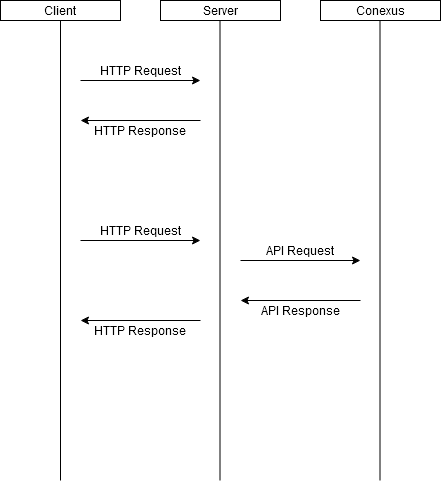

The diagram above was exported from draw.io. Its source (the exported page's mxGraphModel, read from the mxfile embedded in the PNG):
<mxGraphModel dx="1206" dy="1150" grid="1" gridSize="10" guides="1" tooltips="1" connect="1" arrows="1" fold="1" page="1" pageScale="1" pageWidth="850" pageHeight="1100" math="0" shadow="0">
  <root>
    <mxCell id="0" />
    <mxCell id="1" parent="0" />
    <mxCell id="47E7cyZh_UqXwlEySjbE-1" value="Client" style="rounded=0;whiteSpace=wrap;html=1;" vertex="1" parent="1">
      <mxGeometry x="160" y="160" width="120" height="20" as="geometry" />
    </mxCell>
    <mxCell id="47E7cyZh_UqXwlEySjbE-2" value="Conexus" style="rounded=0;whiteSpace=wrap;html=1;" vertex="1" parent="1">
      <mxGeometry x="480" y="160" width="120" height="20" as="geometry" />
    </mxCell>
    <mxCell id="47E7cyZh_UqXwlEySjbE-3" value="Server" style="rounded=0;whiteSpace=wrap;html=1;" vertex="1" parent="1">
      <mxGeometry x="320" y="160" width="120" height="20" as="geometry" />
    </mxCell>
    <mxCell id="47E7cyZh_UqXwlEySjbE-4" value="" style="endArrow=none;html=1;entryX=0.5;entryY=1;entryDx=0;entryDy=0;" edge="1" parent="1" target="47E7cyZh_UqXwlEySjbE-1">
      <mxGeometry width="50" height="50" relative="1" as="geometry">
        <mxPoint x="220" y="640" as="sourcePoint" />
        <mxPoint x="450" y="560" as="targetPoint" />
      </mxGeometry>
    </mxCell>
    <mxCell id="47E7cyZh_UqXwlEySjbE-5" value="" style="endArrow=none;html=1;entryX=0.5;entryY=1;entryDx=0;entryDy=0;" edge="1" parent="1">
      <mxGeometry width="50" height="50" relative="1" as="geometry">
        <mxPoint x="379.5" y="640" as="sourcePoint" />
        <mxPoint x="379.5" y="180" as="targetPoint" />
      </mxGeometry>
    </mxCell>
    <mxCell id="47E7cyZh_UqXwlEySjbE-6" value="" style="endArrow=none;html=1;entryX=0.5;entryY=1;entryDx=0;entryDy=0;" edge="1" parent="1">
      <mxGeometry width="50" height="50" relative="1" as="geometry">
        <mxPoint x="539.5" y="640" as="sourcePoint" />
        <mxPoint x="539.5" y="180" as="targetPoint" />
      </mxGeometry>
    </mxCell>
    <mxCell id="47E7cyZh_UqXwlEySjbE-7" value="" style="endArrow=classic;html=1;" edge="1" parent="1">
      <mxGeometry width="50" height="50" relative="1" as="geometry">
        <mxPoint x="240" y="400" as="sourcePoint" />
        <mxPoint x="360" y="400" as="targetPoint" />
      </mxGeometry>
    </mxCell>
    <mxCell id="47E7cyZh_UqXwlEySjbE-8" value="" style="endArrow=classic;html=1;" edge="1" parent="1">
      <mxGeometry width="50" height="50" relative="1" as="geometry">
        <mxPoint x="400" y="420" as="sourcePoint" />
        <mxPoint x="520" y="420" as="targetPoint" />
      </mxGeometry>
    </mxCell>
    <mxCell id="47E7cyZh_UqXwlEySjbE-9" value="" style="endArrow=classic;html=1;" edge="1" parent="1">
      <mxGeometry width="50" height="50" relative="1" as="geometry">
        <mxPoint x="520" y="460" as="sourcePoint" />
        <mxPoint x="400" y="460" as="targetPoint" />
      </mxGeometry>
    </mxCell>
    <mxCell id="47E7cyZh_UqXwlEySjbE-10" value="" style="endArrow=classic;html=1;" edge="1" parent="1">
      <mxGeometry width="50" height="50" relative="1" as="geometry">
        <mxPoint x="360" y="480" as="sourcePoint" />
        <mxPoint x="240" y="480" as="targetPoint" />
      </mxGeometry>
    </mxCell>
    <mxCell id="47E7cyZh_UqXwlEySjbE-11" value="" style="endArrow=classic;html=1;" edge="1" parent="1">
      <mxGeometry width="50" height="50" relative="1" as="geometry">
        <mxPoint x="240" y="240" as="sourcePoint" />
        <mxPoint x="360" y="240" as="targetPoint" />
      </mxGeometry>
    </mxCell>
    <mxCell id="47E7cyZh_UqXwlEySjbE-12" value="" style="endArrow=classic;html=1;" edge="1" parent="1">
      <mxGeometry width="50" height="50" relative="1" as="geometry">
        <mxPoint x="360" y="280" as="sourcePoint" />
        <mxPoint x="240" y="280" as="targetPoint" />
      </mxGeometry>
    </mxCell>
    <mxCell id="47E7cyZh_UqXwlEySjbE-14" value="HTTP Request" style="text;html=1;strokeColor=none;fillColor=none;align=center;verticalAlign=middle;whiteSpace=wrap;rounded=0;" vertex="1" parent="1">
      <mxGeometry x="250" y="220" width="100" height="20" as="geometry" />
    </mxCell>
    <mxCell id="47E7cyZh_UqXwlEySjbE-15" value="API Request" style="text;html=1;strokeColor=none;fillColor=none;align=center;verticalAlign=middle;whiteSpace=wrap;rounded=0;" vertex="1" parent="1">
      <mxGeometry x="410" y="400" width="100" height="20" as="geometry" />
    </mxCell>
    <mxCell id="47E7cyZh_UqXwlEySjbE-17" value="API Response" style="text;html=1;strokeColor=none;fillColor=none;align=center;verticalAlign=middle;whiteSpace=wrap;rounded=0;" vertex="1" parent="1">
      <mxGeometry x="410" y="460" width="100" height="20" as="geometry" />
    </mxCell>
    <mxCell id="47E7cyZh_UqXwlEySjbE-18" value="HTTP Response" style="text;html=1;strokeColor=none;fillColor=none;align=center;verticalAlign=middle;whiteSpace=wrap;rounded=0;" vertex="1" parent="1">
      <mxGeometry x="250" y="280" width="100" height="20" as="geometry" />
    </mxCell>
    <mxCell id="47E7cyZh_UqXwlEySjbE-19" value="HTTP Response" style="text;html=1;strokeColor=none;fillColor=none;align=center;verticalAlign=middle;whiteSpace=wrap;rounded=0;" vertex="1" parent="1">
      <mxGeometry x="250" y="480" width="100" height="20" as="geometry" />
    </mxCell>
    <mxCell id="47E7cyZh_UqXwlEySjbE-20" value="HTTP Request" style="text;html=1;strokeColor=none;fillColor=none;align=center;verticalAlign=middle;whiteSpace=wrap;rounded=0;" vertex="1" parent="1">
      <mxGeometry x="250" y="380" width="100" height="20" as="geometry" />
    </mxCell>
  </root>
</mxGraphModel>